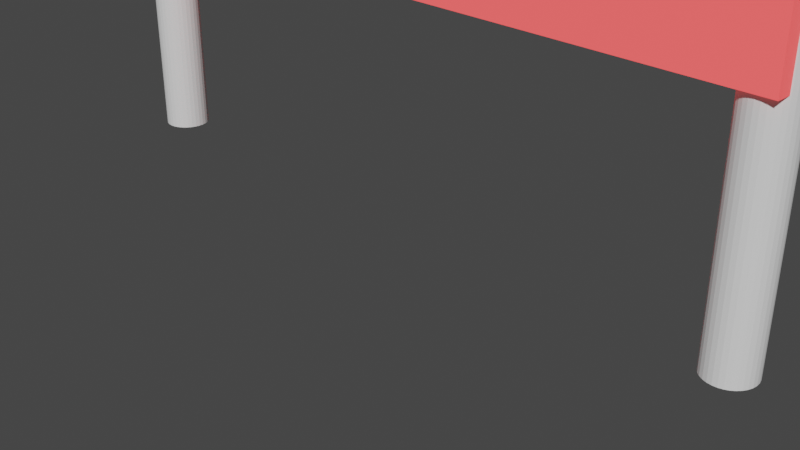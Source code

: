 # Source: file-mcp-spark.blend  (saved by Blender 3.6.14; exported with 4.5.12 LTS)
import bpy
from mathutils import Matrix  # noqa: F401  (used for matrix-valued properties, if any)

bpy.ops.wm.read_factory_settings(use_empty=True)
scene = bpy.context.scene
scene.name = 'Scene'

# ---- collections
col_collection = bpy.data.collections.new('Collection'); scene.collection.children.link(col_collection)

# ---- materials (node trees are filled in below, after node groups)
mat_mat_dangerbar = bpy.data.materials.new('Mat_DangerBar')
mat_mat_dangerbar.use_transparent_shadow = False

# ---- material node trees
mat_mat_dangerbar.use_nodes = True; mat_mat_dangerbar.node_tree.nodes.clear()
_N = mat_mat_dangerbar.node_tree.nodes; _L = mat_mat_dangerbar.node_tree.links
n0 = _N.new('ShaderNodeBsdfPrincipled'); n0.name = 'Principled BSDF'; n0.location = (10, 300)
n0.distribution = 'GGX'
n0.subsurface_method = 'RANDOM_WALK_SKIN'
n0.inputs[0].default_value = (1.0, 0.1, 0.1, 1.0)
n0.inputs[3].default_value = 1.45
n0.inputs[27].default_value = (0.8, 0.05, 0.05, 1.0)
n0.inputs[28].default_value = 1.0
n1 = _N.new('ShaderNodeOutputMaterial'); n1.name = 'Material Output'; n1.location = (300, 300)
_L.new(n0.outputs[0], n1.inputs[0])
n1.is_active_output = True

# ---- world
world_world = bpy.data.worlds.new('World'); scene.world = world_world
world_world.use_nodes = True; world_world.node_tree.nodes.clear()
_N = world_world.node_tree.nodes; _L = world_world.node_tree.links
n0 = _N.new('ShaderNodeOutputWorld'); n0.name = 'World Output'; n0.location = (300, 300)
n1 = _N.new('ShaderNodeBackground'); n1.name = 'Background'; n1.location = (10, 300)
n1.inputs[0].default_value = (0.05088, 0.05088, 0.05088, 1.0)
_L.new(n1.outputs[0], n0.inputs[0])
n0.is_active_output = True
world_world.color = (0.05088, 0.05088, 0.05088)
world_world.use_sun_shadow = False
world_world.sun_shadow_jitter_overblur = 0.0

# ---- cameras
cam_camera = bpy.data.cameras.new('Camera')
cam_camera.clip_end = 100.0
cam_camera.ortho_scale = 7.314

# ---- meshes
me_cylinder_009 = bpy.data.meshes.new('Cylinder.009')
me_cylinder_009.from_pydata([(0.0, 0.25, -2.75), (0.0, 0.25, 2.75), (0.04877, 0.2452, -2.75), (0.04877, 0.2452, 2.75), (0.09567, 0.231, -2.75), (0.09567, 0.231, 2.75), (0.1389, 0.2079, -2.75), (0.1389, 0.2079, 2.75), (0.1768, 0.1768, -2.75), (0.1768, 0.1768, 2.75), (0.2079, 0.1389, -2.75), (0.2079, 0.1389, 2.75), (0.231, 0.09567, -2.75), (0.231, 0.09567, 2.75), (0.2452, 0.04877, -2.75), (0.2452, 0.04877, 2.75), (0.25, 0.0, -2.75), (0.25, 0.0, 2.75), (0.2452, -0.04877, -2.75), (0.2452, -0.04877, 2.75), (0.231, -0.09567, -2.75), (0.231, -0.09567, 2.75), (0.2079, -0.1389, -2.75), (0.2079, -0.1389, 2.75), (0.1768, -0.1768, -2.75), (0.1768, -0.1768, 2.75), (0.1389, -0.2079, -2.75), (0.1389, -0.2079, 2.75), (0.09567, -0.231, -2.75), (0.09567, -0.231, 2.75), (0.04877, -0.2452, -2.75), (0.04877, -0.2452, 2.75), (0.0, -0.25, -2.75), (0.0, -0.25, 2.75), (-0.04877, -0.2452, -2.75), (-0.04877, -0.2452, 2.75), (-0.09567, -0.231, -2.75), (-0.09567, -0.231, 2.75), (-0.1389, -0.2079, -2.75), (-0.1389, -0.2079, 2.75), (-0.1768, -0.1768, -2.75), (-0.1768, -0.1768, 2.75), (-0.2079, -0.1389, -2.75), (-0.2079, -0.1389, 2.75), (-0.231, -0.09567, -2.75), (-0.231, -0.09567, 2.75), (-0.2452, -0.04877, -2.75), (-0.2452, -0.04877, 2.75), (-0.25, 0.0, -2.75), (-0.25, 0.0, 2.75), (-0.2452, 0.04877, -2.75), (-0.2452, 0.04877, 2.75), (-0.231, 0.09567, -2.75), (-0.231, 0.09567, 2.75), (-0.2079, 0.1389, -2.75), (-0.2079, 0.1389, 2.75), (-0.1768, 0.1768, -2.75), (-0.1768, 0.1768, 2.75), (-0.1389, 0.2079, -2.75), (-0.1389, 0.2079, 2.75), (-0.09567, 0.231, -2.75), (-0.09567, 0.231, 2.75), (-0.04877, 0.2452, -2.75), (-0.04877, 0.2452, 2.75)], [], [(0, 1, 3, 2), (2, 3, 5, 4), (4, 5, 7, 6), (6, 7, 9, 8), (8, 9, 11, 10), (10, 11, 13, 12), (12, 13, 15, 14), (14, 15, 17, 16), (16, 17, 19, 18), (18, 19, 21, 20), (20, 21, 23, 22), (22, 23, 25, 24), (24, 25, 27, 26), (26, 27, 29, 28), (28, 29, 31, 30), (30, 31, 33, 32), (32, 33, 35, 34), (34, 35, 37, 36), (36, 37, 39, 38), (38, 39, 41, 40), (40, 41, 43, 42), (42, 43, 45, 44), (44, 45, 47, 46), (46, 47, 49, 48), (48, 49, 51, 50), (50, 51, 53, 52), (52, 53, 55, 54), (54, 55, 57, 56), (56, 57, 59, 58), (58, 59, 61, 60), (3, 1, 63, 61, 59, 57, 55, 53, 51, 49, 47, 45, 43, 41, 39, 37, 35, 33, 31, 29, 27, 25, 23, 21, 19, 17, 15, 13, 11, 9, 7, 5), (60, 61, 63, 62), (62, 63, 1, 0), (0, 2, 4, 6, 8, 10, 12, 14, 16, 18, 20, 22, 24, 26, 28, 30, 32, 34, 36, 38, 40, 42, 44, 46, 48, 50, 52, 54, 56, 58, 60, 62)])
_uv = me_cylinder_009.uv_layers.new(name='UVMap')
_uv.uv.foreach_set('vector', [1.0, 0.5, 1.0, 1.0, 0.9688, 1.0, 0.9688, 0.5, 0.9688, 0.5, 0.9688, 1.0, 0.9375, 1.0, 0.9375, 0.5, 0.9375, 0.5, 0.9375, 1.0, 0.9062, 1.0, 0.9062, 0.5, 0.9062, 0.5, 0.9062, 1.0, 0.875, 1.0, 0.875, 0.5, 0.875, 0.5, 0.875, 1.0, 0.8438, 1.0, 0.8438, 0.5, 0.8438, 0.5, 0.8438, 1.0, 0.8125, 1.0, 0.8125, 0.5, 0.8125, 0.5, 0.8125, 1.0, 0.7812, 1.0, 0.7812, 0.5, 0.7812, 0.5, 0.7812, 1.0, 0.75, 1.0, 0.75, 0.5, 0.75, 0.5, 0.75, 1.0, 0.7188, 1.0, 0.7188, 0.5, 0.7188, 0.5, 0.7188, 1.0, 0.6875, 1.0, 0.6875, 0.5, 0.6875, 0.5, 0.6875, 1.0, 0.6562, 1.0, 0.6562, 0.5, 0.6562, 0.5, 0.6562, 1.0, 0.625, 1.0, 0.625, 0.5, 0.625, 0.5, 0.625, 1.0, 0.5938, 1.0, 0.5938, 0.5, 0.5938, 0.5, 0.5938, 1.0, 0.5625, 1.0, 0.5625, 0.5, 0.5625, 0.5, 0.5625, 1.0, 0.5312, 1.0, 0.5312, 0.5, 0.5312, 0.5, 0.5312, 1.0, 0.5, 1.0, 0.5, 0.5, 0.5, 0.5, 0.5, 1.0, 0.4688, 1.0, 0.4688, 0.5, 0.4688, 0.5, 0.4688, 1.0, 0.4375, 1.0, 0.4375, 0.5, 0.4375, 0.5, 0.4375, 1.0, 0.4062, 1.0, 0.4062, 0.5, 0.4062, 0.5, 0.4062, 1.0, 0.375, 1.0, 0.375, 0.5, 0.375, 0.5, 0.375, 1.0, 0.3438, 1.0, 0.3438, 0.5, 0.3438, 0.5, 0.3438, 1.0, 0.3125, 1.0, 0.3125, 0.5, 0.3125, 0.5, 0.3125, 1.0, 0.2812, 1.0, 0.2812, 0.5, 0.2812, 0.5, 0.2812, 1.0, 0.25, 1.0, 0.25, 0.5, 0.25, 0.5, 0.25, 1.0, 0.2188, 1.0, 0.2188, 0.5, 0.2188, 0.5, 0.2188, 1.0, 0.1875, 1.0, 0.1875, 0.5, 0.1875, 0.5, 0.1875, 1.0, 0.1562, 1.0, 0.1562, 0.5, 0.1562, 0.5, 0.1562, 1.0, 0.125, 1.0, 0.125, 0.5, 0.125, 0.5, 0.125, 1.0, 0.09375, 1.0, 0.09375, 0.5, 0.09375, 0.5, 0.09375, 1.0, 0.0625, 1.0, 0.0625, 0.5, 0.2968, 0.4854, 0.25, 0.49, 0.2032, 0.4854, 0.1582, 0.4717, 0.1167, 0.4496, 0.08029, 0.4197, 0.05045, 0.3833, 0.02827, 0.3418, 0.01461, 0.2968, 0.01, 0.25, 0.01461, 0.2032, 0.02827, 0.1582, 0.05045, 0.1167, 0.08029, 0.08029, 0.1167, 0.05045, 0.1582, 0.02827, 0.2032, 0.01461, 0.25, 0.01, 0.2968, 0.01461, 0.3418, 0.02827, 0.3833, 0.05045, 0.4197, 0.08029, 0.4496, 0.1167, 0.4717, 0.1582, 0.4854, 0.2032, 0.49, 0.25, 0.4854, 0.2968, 0.4717, 0.3418, 0.4496, 0.3833, 0.4197, 0.4197, 0.3833, 0.4496, 0.3418, 0.4717, 0.0625, 0.5, 0.0625, 1.0, 0.03125, 1.0, 0.03125, 0.5, 0.03125, 0.5, 0.03125, 1.0, 0.0, 1.0, 0.0, 0.5, 0.75, 0.49, 0.7968, 0.4854, 0.8418, 0.4717, 0.8833, 0.4496, 0.9197, 0.4197, 0.9496, 0.3833, 0.9717, 0.3418, 0.9854, 0.2968, 0.99, 0.25, 0.9854, 0.2032, 0.9717, 0.1582, 0.9496, 0.1167, 0.9197, 0.08029, 0.8833, 0.05045, 0.8418, 0.02827, 0.7968, 0.01461, 0.75, 0.01, 0.7032, 0.01461, 0.6582, 0.02827, 0.6167, 0.05045, 0.5803, 0.08029, 0.5504, 0.1167, 0.5283, 0.1582, 0.5146, 0.2032, 0.51, 0.25, 0.5146, 0.2968, 0.5283, 0.3418, 0.5504, 0.3833, 0.5803, 0.4197, 0.6167, 0.4496, 0.6582, 0.4717, 0.7032, 0.4854])
me_cylinder_009.update()
me_cylinder_010 = bpy.data.meshes.new('Cylinder.010')
me_cylinder_010.from_pydata([(0.0, 0.25, -2.75), (0.0, 0.25, 2.75), (0.04877, 0.2452, -2.75), (0.04877, 0.2452, 2.75), (0.09567, 0.231, -2.75), (0.09567, 0.231, 2.75), (0.1389, 0.2079, -2.75), (0.1389, 0.2079, 2.75), (0.1768, 0.1768, -2.75), (0.1768, 0.1768, 2.75), (0.2079, 0.1389, -2.75), (0.2079, 0.1389, 2.75), (0.231, 0.09567, -2.75), (0.231, 0.09567, 2.75), (0.2452, 0.04877, -2.75), (0.2452, 0.04877, 2.75), (0.25, 0.0, -2.75), (0.25, 0.0, 2.75), (0.2452, -0.04877, -2.75), (0.2452, -0.04877, 2.75), (0.231, -0.09567, -2.75), (0.231, -0.09567, 2.75), (0.2079, -0.1389, -2.75), (0.2079, -0.1389, 2.75), (0.1768, -0.1768, -2.75), (0.1768, -0.1768, 2.75), (0.1389, -0.2079, -2.75), (0.1389, -0.2079, 2.75), (0.09567, -0.231, -2.75), (0.09567, -0.231, 2.75), (0.04877, -0.2452, -2.75), (0.04877, -0.2452, 2.75), (0.0, -0.25, -2.75), (0.0, -0.25, 2.75), (-0.04877, -0.2452, -2.75), (-0.04877, -0.2452, 2.75), (-0.09567, -0.231, -2.75), (-0.09567, -0.231, 2.75), (-0.1389, -0.2079, -2.75), (-0.1389, -0.2079, 2.75), (-0.1768, -0.1768, -2.75), (-0.1768, -0.1768, 2.75), (-0.2079, -0.1389, -2.75), (-0.2079, -0.1389, 2.75), (-0.231, -0.09567, -2.75), (-0.231, -0.09567, 2.75), (-0.2452, -0.04877, -2.75), (-0.2452, -0.04877, 2.75), (-0.25, 0.0, -2.75), (-0.25, 0.0, 2.75), (-0.2452, 0.04877, -2.75), (-0.2452, 0.04877, 2.75), (-0.231, 0.09567, -2.75), (-0.231, 0.09567, 2.75), (-0.2079, 0.1389, -2.75), (-0.2079, 0.1389, 2.75), (-0.1768, 0.1768, -2.75), (-0.1768, 0.1768, 2.75), (-0.1389, 0.2079, -2.75), (-0.1389, 0.2079, 2.75), (-0.09567, 0.231, -2.75), (-0.09567, 0.231, 2.75), (-0.04877, 0.2452, -2.75), (-0.04877, 0.2452, 2.75)], [], [(0, 1, 3, 2), (2, 3, 5, 4), (4, 5, 7, 6), (6, 7, 9, 8), (8, 9, 11, 10), (10, 11, 13, 12), (12, 13, 15, 14), (14, 15, 17, 16), (16, 17, 19, 18), (18, 19, 21, 20), (20, 21, 23, 22), (22, 23, 25, 24), (24, 25, 27, 26), (26, 27, 29, 28), (28, 29, 31, 30), (30, 31, 33, 32), (32, 33, 35, 34), (34, 35, 37, 36), (36, 37, 39, 38), (38, 39, 41, 40), (40, 41, 43, 42), (42, 43, 45, 44), (44, 45, 47, 46), (46, 47, 49, 48), (48, 49, 51, 50), (50, 51, 53, 52), (52, 53, 55, 54), (54, 55, 57, 56), (56, 57, 59, 58), (58, 59, 61, 60), (3, 1, 63, 61, 59, 57, 55, 53, 51, 49, 47, 45, 43, 41, 39, 37, 35, 33, 31, 29, 27, 25, 23, 21, 19, 17, 15, 13, 11, 9, 7, 5), (60, 61, 63, 62), (62, 63, 1, 0), (0, 2, 4, 6, 8, 10, 12, 14, 16, 18, 20, 22, 24, 26, 28, 30, 32, 34, 36, 38, 40, 42, 44, 46, 48, 50, 52, 54, 56, 58, 60, 62)])
_uv = me_cylinder_010.uv_layers.new(name='UVMap')
_uv.uv.foreach_set('vector', [1.0, 0.5, 1.0, 1.0, 0.9688, 1.0, 0.9688, 0.5, 0.9688, 0.5, 0.9688, 1.0, 0.9375, 1.0, 0.9375, 0.5, 0.9375, 0.5, 0.9375, 1.0, 0.9062, 1.0, 0.9062, 0.5, 0.9062, 0.5, 0.9062, 1.0, 0.875, 1.0, 0.875, 0.5, 0.875, 0.5, 0.875, 1.0, 0.8438, 1.0, 0.8438, 0.5, 0.8438, 0.5, 0.8438, 1.0, 0.8125, 1.0, 0.8125, 0.5, 0.8125, 0.5, 0.8125, 1.0, 0.7812, 1.0, 0.7812, 0.5, 0.7812, 0.5, 0.7812, 1.0, 0.75, 1.0, 0.75, 0.5, 0.75, 0.5, 0.75, 1.0, 0.7188, 1.0, 0.7188, 0.5, 0.7188, 0.5, 0.7188, 1.0, 0.6875, 1.0, 0.6875, 0.5, 0.6875, 0.5, 0.6875, 1.0, 0.6562, 1.0, 0.6562, 0.5, 0.6562, 0.5, 0.6562, 1.0, 0.625, 1.0, 0.625, 0.5, 0.625, 0.5, 0.625, 1.0, 0.5938, 1.0, 0.5938, 0.5, 0.5938, 0.5, 0.5938, 1.0, 0.5625, 1.0, 0.5625, 0.5, 0.5625, 0.5, 0.5625, 1.0, 0.5312, 1.0, 0.5312, 0.5, 0.5312, 0.5, 0.5312, 1.0, 0.5, 1.0, 0.5, 0.5, 0.5, 0.5, 0.5, 1.0, 0.4688, 1.0, 0.4688, 0.5, 0.4688, 0.5, 0.4688, 1.0, 0.4375, 1.0, 0.4375, 0.5, 0.4375, 0.5, 0.4375, 1.0, 0.4062, 1.0, 0.4062, 0.5, 0.4062, 0.5, 0.4062, 1.0, 0.375, 1.0, 0.375, 0.5, 0.375, 0.5, 0.375, 1.0, 0.3438, 1.0, 0.3438, 0.5, 0.3438, 0.5, 0.3438, 1.0, 0.3125, 1.0, 0.3125, 0.5, 0.3125, 0.5, 0.3125, 1.0, 0.2812, 1.0, 0.2812, 0.5, 0.2812, 0.5, 0.2812, 1.0, 0.25, 1.0, 0.25, 0.5, 0.25, 0.5, 0.25, 1.0, 0.2188, 1.0, 0.2188, 0.5, 0.2188, 0.5, 0.2188, 1.0, 0.1875, 1.0, 0.1875, 0.5, 0.1875, 0.5, 0.1875, 1.0, 0.1562, 1.0, 0.1562, 0.5, 0.1562, 0.5, 0.1562, 1.0, 0.125, 1.0, 0.125, 0.5, 0.125, 0.5, 0.125, 1.0, 0.09375, 1.0, 0.09375, 0.5, 0.09375, 0.5, 0.09375, 1.0, 0.0625, 1.0, 0.0625, 0.5, 0.2968, 0.4854, 0.25, 0.49, 0.2032, 0.4854, 0.1582, 0.4717, 0.1167, 0.4496, 0.08029, 0.4197, 0.05045, 0.3833, 0.02827, 0.3418, 0.01461, 0.2968, 0.01, 0.25, 0.01461, 0.2032, 0.02827, 0.1582, 0.05045, 0.1167, 0.08029, 0.08029, 0.1167, 0.05045, 0.1582, 0.02827, 0.2032, 0.01461, 0.25, 0.01, 0.2968, 0.01461, 0.3418, 0.02827, 0.3833, 0.05045, 0.4197, 0.08029, 0.4496, 0.1167, 0.4717, 0.1582, 0.4854, 0.2032, 0.49, 0.25, 0.4854, 0.2968, 0.4717, 0.3418, 0.4496, 0.3833, 0.4197, 0.4197, 0.3833, 0.4496, 0.3418, 0.4717, 0.0625, 0.5, 0.0625, 1.0, 0.03125, 1.0, 0.03125, 0.5, 0.03125, 0.5, 0.03125, 1.0, 0.0, 1.0, 0.0, 0.5, 0.75, 0.49, 0.7968, 0.4854, 0.8418, 0.4717, 0.8833, 0.4496, 0.9197, 0.4197, 0.9496, 0.3833, 0.9717, 0.3418, 0.9854, 0.2968, 0.99, 0.25, 0.9854, 0.2032, 0.9717, 0.1582, 0.9496, 0.1167, 0.9197, 0.08029, 0.8833, 0.05045, 0.8418, 0.02827, 0.7968, 0.01461, 0.75, 0.01, 0.7032, 0.01461, 0.6582, 0.02827, 0.6167, 0.05045, 0.5803, 0.08029, 0.5504, 0.1167, 0.5283, 0.1582, 0.5146, 0.2032, 0.51, 0.25, 0.5146, 0.2968, 0.5283, 0.3418, 0.5504, 0.3833, 0.5803, 0.4197, 0.6167, 0.4496, 0.6582, 0.4717, 0.7032, 0.4854])
me_cylinder_010.update()
me_cube_004 = bpy.data.meshes.new('Cube.004')
me_cube_004.from_pydata([(-0.5, -0.5, -0.5), (-0.5, -0.5, 0.5), (-0.5, 0.5, -0.5), (-0.5, 0.5, 0.5), (0.5, -0.5, -0.5), (0.5, -0.5, 0.5), (0.5, 0.5, -0.5), (0.5, 0.5, 0.5)], [], [(0, 1, 3, 2), (2, 3, 7, 6), (6, 7, 5, 4), (4, 5, 1, 0), (2, 6, 4, 0), (7, 3, 1, 5)])
_uv = me_cube_004.uv_layers.new(name='UVMap')
_uv.uv.foreach_set('vector', [0.375, 0.0, 0.625, 0.0, 0.625, 0.25, 0.375, 0.25, 0.375, 0.25, 0.625, 0.25, 0.625, 0.5, 0.375, 0.5, 0.375, 0.5, 0.625, 0.5, 0.625, 0.75, 0.375, 0.75, 0.375, 0.75, 0.625, 0.75, 0.625, 1.0, 0.375, 1.0, 0.125, 0.5, 0.375, 0.5, 0.375, 0.75, 0.125, 0.75, 0.625, 0.5, 0.875, 0.5, 0.875, 0.75, 0.625, 0.75])
me_cube_004.materials.append(mat_mat_dangerbar)
me_cube_004.update()
me_cube_005 = bpy.data.meshes.new('Cube.005')
me_cube_005.from_pydata([(-0.5, -0.5, -0.5), (-0.5, -0.5, 0.5), (-0.5, 0.5, -0.5), (-0.5, 0.5, 0.5), (0.5, -0.5, -0.5), (0.5, -0.5, 0.5), (0.5, 0.5, -0.5), (0.5, 0.5, 0.5)], [], [(0, 1, 3, 2), (2, 3, 7, 6), (6, 7, 5, 4), (4, 5, 1, 0), (2, 6, 4, 0), (7, 3, 1, 5)])
_uv = me_cube_005.uv_layers.new(name='UVMap')
_uv.uv.foreach_set('vector', [0.375, 0.0, 0.625, 0.0, 0.625, 0.25, 0.375, 0.25, 0.375, 0.25, 0.625, 0.25, 0.625, 0.5, 0.375, 0.5, 0.375, 0.5, 0.625, 0.5, 0.625, 0.75, 0.375, 0.75, 0.375, 0.75, 0.625, 0.75, 0.625, 1.0, 0.375, 1.0, 0.125, 0.5, 0.375, 0.5, 0.375, 0.75, 0.125, 0.75, 0.625, 0.5, 0.875, 0.5, 0.875, 0.75, 0.625, 0.75])
me_cube_005.materials.append(mat_mat_dangerbar)
me_cube_005.update()

# ---- objects
ob_camera = bpy.data.objects.new('Camera', cam_camera)
ob_cylinder = bpy.data.objects.new('Cylinder', me_cylinder_009)
ob_cylinder_001 = bpy.data.objects.new('Cylinder.001', me_cylinder_010)
ob_cube = bpy.data.objects.new('Cube', me_cube_004)
ob_cube_001 = bpy.data.objects.new('Cube.001', me_cube_005)

# ---- transforms, parenting, visibility, modifiers, constraints
ob_camera.location = (7.359, -6.926, 4.958)
ob_camera.rotation_euler = (1.109, 0.0, 0.8149)
ob_camera.lock_rotations_4d = False
ob_camera.empty_display_type = 'ARROWS'
ob_camera.color = (0.0, 0.0, 0.0, 0.0)
ob_camera.display_type = 'WIRE'
ob_camera.lineart.crease_threshold = 0.0
ob_cylinder.location = (-3.8, 0.0, 2.75)
ob_cylinder_001.location = (3.8, 0.0, 2.75)
ob_cube.location = (0.0, 0.0, 2.8)
ob_cube.scale = (8.0, 0.6, 0.8)
ob_cube_001.location = (0.0, 0.0, 3.8)
ob_cube_001.scale = (4.0, 0.2, 1.0)

# ---- collection membership
col_collection.objects.link(ob_camera)
col_collection.objects.link(ob_cylinder)
col_collection.objects.link(ob_cylinder_001)
col_collection.objects.link(ob_cube)
col_collection.objects.link(ob_cube_001)

# ---- scene / render settings (as saved in the file)
scene.camera = ob_camera
scene.frame_start = 1; scene.frame_end = 250; scene.frame_set(1)
scene.render.engine = 'BLENDER_EEVEE_NEXT'
scene.cycles.sampling_pattern = 'TABULATED_SOBOL'
scene.view_settings.view_transform = 'Filmic'
bpy.context.view_layer.update()

# ---- added for rendering (the .blend has no usable light): sun
light_auto_sun = bpy.data.lights.new('AutoSun', 'SUN')
light_auto_sun.energy = 3.0
light_auto_sun.angle = 0.0523599
ob_auto_sun = bpy.data.objects.new('AutoSun', light_auto_sun)
scene.collection.objects.link(ob_auto_sun)
ob_auto_sun.rotation_euler = (0.872665, 0.174533, 0.523599)
bpy.context.view_layer.update()
